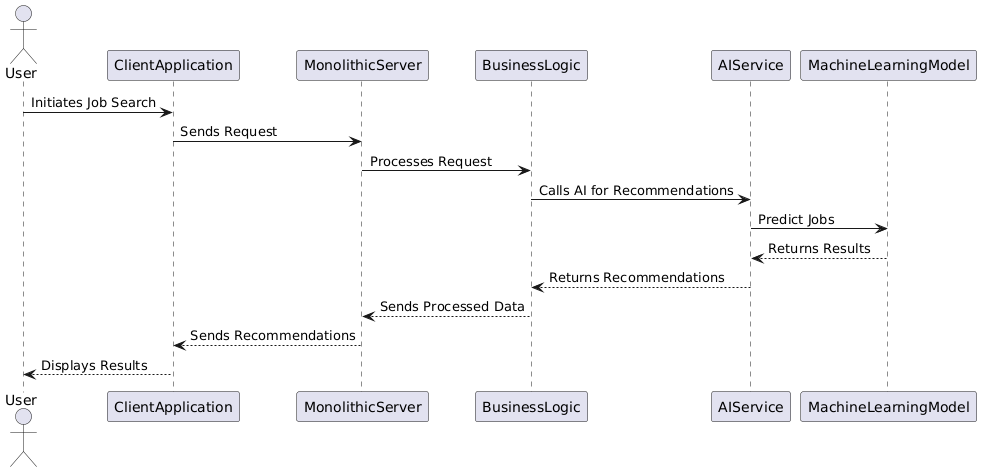

The diagram above was rendered by PlantUML. Its source (embedded in the PNG):
@startuml
actor User
participant ClientApplication
participant MonolithicServer
participant BusinessLogic
participant AIService
participant MachineLearningModel

User -> ClientApplication: Initiates Job Search
ClientApplication -> MonolithicServer: Sends Request
MonolithicServer -> BusinessLogic: Processes Request
BusinessLogic -> AIService: Calls AI for Recommendations
AIService -> MachineLearningModel: Predict Jobs
MachineLearningModel --> AIService: Returns Results
AIService --> BusinessLogic: Returns Recommendations
BusinessLogic --> MonolithicServer: Sends Processed Data
MonolithicServer --> ClientApplication: Sends Recommendations
ClientApplication --> User: Displays Results
@enduml